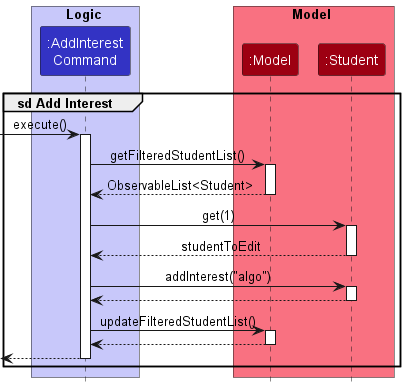

The diagram above was rendered by PlantUML. Its source (embedded in the PNG):
@startuml
!include style.puml
skinparam SequenceReferenceBackgroundColor White
box Logic LOGIC_COLOR_T1
participant ":AddInterest\nCommand" as AddInterestCommand LOGIC_COLOR
end box

box Model MODEL_COLOR_T1
participant ":Model" as Model MODEL_COLOR
participant ":Student" as Student MODEL_COLOR
end box

group sd Add Interest
[-> AddInterestCommand : execute()
activate AddInterestCommand

AddInterestCommand -> Model: getFilteredStudentList()
activate Model
Model --> AddInterestCommand: ObservableList<Student>
deactivate Model

AddInterestCommand -> Student: get(1)
activate Student
Student --> AddInterestCommand: studentToEdit
deactivate Student

AddInterestCommand -> Student: addInterest("algo")
activate Student
Student --> AddInterestCommand
deactivate Student


AddInterestCommand -> Model: updateFilteredStudentList()
activate Model
Model --> AddInterestCommand
deactivate Model

[<--AddInterestCommand
deactivate AddInterestCommand
end
@enduml